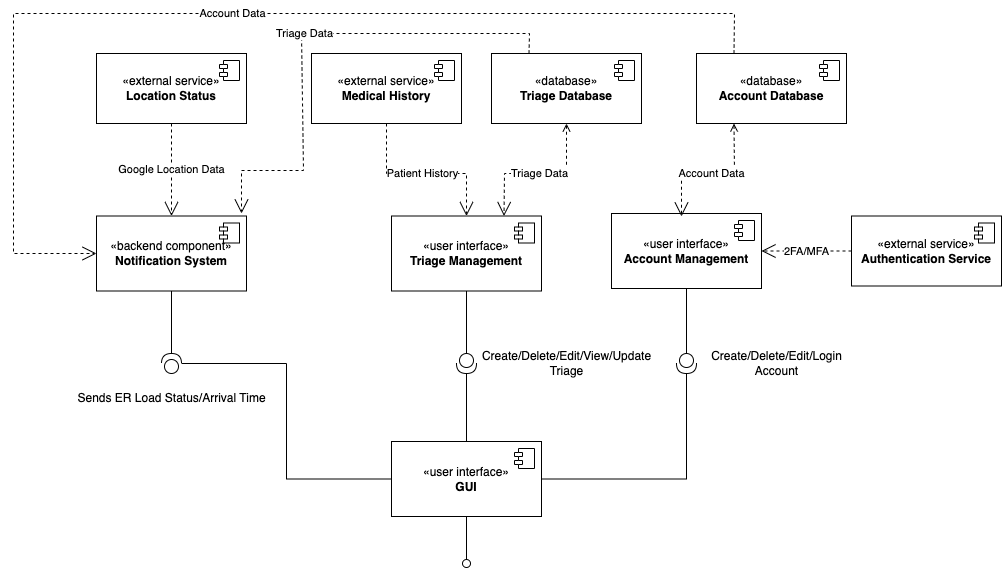

The diagram above was exported from draw.io. Its source (the exported page's mxGraphModel, read from the mxfile embedded in the PNG):
<mxGraphModel dx="1746" dy="1642" grid="1" gridSize="10" guides="1" tooltips="1" connect="1" arrows="1" fold="1" page="1" pageScale="1" pageWidth="1100" pageHeight="850" background="none" math="0" shadow="0">
  <root>
    <mxCell id="0" />
    <mxCell id="1" parent="0" />
    <mxCell id="FgF6XuP5EszJVW-OQNcC-7" value="«external service»&lt;br&gt;&lt;b&gt;Medical History&lt;/b&gt;" style="html=1;dropTarget=0;whiteSpace=wrap;" parent="1" vertex="1">
      <mxGeometry x="270" width="150" height="70" as="geometry" />
    </mxCell>
    <mxCell id="FgF6XuP5EszJVW-OQNcC-8" value="" style="shape=module;jettyWidth=8;jettyHeight=4;" parent="FgF6XuP5EszJVW-OQNcC-7" vertex="1">
      <mxGeometry x="1" width="20" height="20" relative="1" as="geometry">
        <mxPoint x="-27" y="7" as="offset" />
      </mxGeometry>
    </mxCell>
    <mxCell id="FgF6XuP5EszJVW-OQNcC-9" value="«external service»&lt;br&gt;&lt;b&gt;Location Status&lt;/b&gt;" style="html=1;dropTarget=0;whiteSpace=wrap;" parent="1" vertex="1">
      <mxGeometry x="55" width="150" height="70" as="geometry" />
    </mxCell>
    <mxCell id="FgF6XuP5EszJVW-OQNcC-10" value="" style="shape=module;jettyWidth=8;jettyHeight=4;" parent="FgF6XuP5EszJVW-OQNcC-9" vertex="1">
      <mxGeometry x="1" width="20" height="20" relative="1" as="geometry">
        <mxPoint x="-27" y="7" as="offset" />
      </mxGeometry>
    </mxCell>
    <mxCell id="MGRlNgfO2Yyn0ntyUum7-1" value="«external service»&lt;br&gt;&lt;b&gt;Authentication Service&lt;/b&gt;" style="html=1;dropTarget=0;whiteSpace=wrap;" parent="1" vertex="1">
      <mxGeometry x="810" y="162.5" width="150" height="70" as="geometry" />
    </mxCell>
    <mxCell id="MGRlNgfO2Yyn0ntyUum7-2" value="" style="shape=module;jettyWidth=8;jettyHeight=4;" parent="MGRlNgfO2Yyn0ntyUum7-1" vertex="1">
      <mxGeometry x="1" width="20" height="20" relative="1" as="geometry">
        <mxPoint x="-27" y="7" as="offset" />
      </mxGeometry>
    </mxCell>
    <mxCell id="MGRlNgfO2Yyn0ntyUum7-7" value="«user interface»&lt;br&gt;&lt;b&gt;Account Management&lt;/b&gt;" style="html=1;dropTarget=0;whiteSpace=wrap;" parent="1" vertex="1">
      <mxGeometry x="570" y="160" width="150" height="75" as="geometry" />
    </mxCell>
    <mxCell id="MGRlNgfO2Yyn0ntyUum7-8" value="" style="shape=module;jettyWidth=8;jettyHeight=4;" parent="MGRlNgfO2Yyn0ntyUum7-7" vertex="1">
      <mxGeometry x="1" width="20" height="20" relative="1" as="geometry">
        <mxPoint x="-27" y="7" as="offset" />
      </mxGeometry>
    </mxCell>
    <mxCell id="MGRlNgfO2Yyn0ntyUum7-9" value="«backend component»&lt;br&gt;&lt;b&gt;Notification System&lt;/b&gt;" style="html=1;dropTarget=0;whiteSpace=wrap;" parent="1" vertex="1">
      <mxGeometry x="55" y="162.5" width="150" height="75" as="geometry" />
    </mxCell>
    <mxCell id="MGRlNgfO2Yyn0ntyUum7-10" value="" style="shape=module;jettyWidth=8;jettyHeight=4;" parent="MGRlNgfO2Yyn0ntyUum7-9" vertex="1">
      <mxGeometry x="1" width="20" height="20" relative="1" as="geometry">
        <mxPoint x="-27" y="7" as="offset" />
      </mxGeometry>
    </mxCell>
    <mxCell id="MGRlNgfO2Yyn0ntyUum7-11" value="2FA/MFA" style="endArrow=open;endSize=12;dashed=1;html=1;rounded=0;entryX=1;entryY=0.5;entryDx=0;entryDy=0;exitX=0;exitY=0.5;exitDx=0;exitDy=0;" parent="1" source="MGRlNgfO2Yyn0ntyUum7-1" target="MGRlNgfO2Yyn0ntyUum7-7" edge="1">
      <mxGeometry width="160" relative="1" as="geometry">
        <mxPoint x="350" y="510" as="sourcePoint" />
        <mxPoint x="510" y="510" as="targetPoint" />
      </mxGeometry>
    </mxCell>
    <mxCell id="MGRlNgfO2Yyn0ntyUum7-12" value="«user interface»&lt;br&gt;&lt;b&gt;GUI&lt;/b&gt;" style="html=1;dropTarget=0;whiteSpace=wrap;" parent="1" vertex="1">
      <mxGeometry x="350" y="388" width="150" height="75" as="geometry" />
    </mxCell>
    <mxCell id="MGRlNgfO2Yyn0ntyUum7-13" value="" style="shape=module;jettyWidth=8;jettyHeight=4;" parent="MGRlNgfO2Yyn0ntyUum7-12" vertex="1">
      <mxGeometry x="1" width="20" height="20" relative="1" as="geometry">
        <mxPoint x="-27" y="7" as="offset" />
      </mxGeometry>
    </mxCell>
    <mxCell id="MGRlNgfO2Yyn0ntyUum7-22" value="Sends ER Load Status/Arrival Time" style="text;html=1;align=center;verticalAlign=middle;resizable=0;points=[];autosize=1;strokeColor=none;fillColor=none;" parent="1" vertex="1">
      <mxGeometry x="25" y="330" width="210" height="30" as="geometry" />
    </mxCell>
    <mxCell id="MGRlNgfO2Yyn0ntyUum7-26" value="Google Location Data" style="endArrow=open;endSize=12;dashed=1;html=1;rounded=0;exitX=0.5;exitY=1;exitDx=0;exitDy=0;entryX=0.5;entryY=0;entryDx=0;entryDy=0;" parent="1" source="FgF6XuP5EszJVW-OQNcC-9" target="MGRlNgfO2Yyn0ntyUum7-9" edge="1">
      <mxGeometry width="160" relative="1" as="geometry">
        <mxPoint x="610" y="548" as="sourcePoint" />
        <mxPoint x="55" y="200" as="targetPoint" />
      </mxGeometry>
    </mxCell>
    <mxCell id="MGRlNgfO2Yyn0ntyUum7-28" value="Patient History" style="endArrow=open;endSize=12;dashed=1;html=1;rounded=0;entryX=0.5;entryY=0;entryDx=0;entryDy=0;exitX=0.5;exitY=1;exitDx=0;exitDy=0;" parent="1" source="FgF6XuP5EszJVW-OQNcC-7" target="MGRlNgfO2Yyn0ntyUum7-47" edge="1">
      <mxGeometry x="-0.0053" width="160" relative="1" as="geometry">
        <mxPoint y="208" as="sourcePoint" />
        <mxPoint x="425" y="160" as="targetPoint" />
        <mxPoint as="offset" />
        <Array as="points">
          <mxPoint x="345" y="120" />
          <mxPoint x="425" y="120" />
        </Array>
      </mxGeometry>
    </mxCell>
    <mxCell id="MGRlNgfO2Yyn0ntyUum7-34" style="edgeStyle=orthogonalEdgeStyle;rounded=0;orthogonalLoop=1;jettySize=auto;html=1;entryX=0.5;entryY=1;entryDx=0;entryDy=0;endArrow=none;endFill=0;" parent="1" source="MGRlNgfO2Yyn0ntyUum7-31" target="MGRlNgfO2Yyn0ntyUum7-47" edge="1">
      <mxGeometry relative="1" as="geometry">
        <mxPoint x="425" y="235" as="targetPoint" />
      </mxGeometry>
    </mxCell>
    <mxCell id="MGRlNgfO2Yyn0ntyUum7-31" value="" style="shape=providedRequiredInterface;html=1;verticalLabelPosition=bottom;sketch=0;rotation=90;" parent="1" vertex="1">
      <mxGeometry x="415" y="300" width="20" height="20" as="geometry" />
    </mxCell>
    <mxCell id="MGRlNgfO2Yyn0ntyUum7-32" style="edgeStyle=orthogonalEdgeStyle;rounded=0;orthogonalLoop=1;jettySize=auto;html=1;entryX=1;entryY=0.5;entryDx=0;entryDy=0;entryPerimeter=0;endArrow=none;endFill=0;" parent="1" source="MGRlNgfO2Yyn0ntyUum7-12" target="MGRlNgfO2Yyn0ntyUum7-31" edge="1">
      <mxGeometry relative="1" as="geometry" />
    </mxCell>
    <mxCell id="MGRlNgfO2Yyn0ntyUum7-36" value="Create/Delete/Edit/View/Update&lt;div&gt;Triage&lt;/div&gt;" style="text;html=1;align=center;verticalAlign=middle;resizable=0;points=[];autosize=1;strokeColor=none;fillColor=none;" parent="1" vertex="1">
      <mxGeometry x="430" y="290" width="190" height="40" as="geometry" />
    </mxCell>
    <mxCell id="MGRlNgfO2Yyn0ntyUum7-41" style="edgeStyle=orthogonalEdgeStyle;rounded=0;orthogonalLoop=1;jettySize=auto;html=1;entryX=0.5;entryY=1;entryDx=0;entryDy=0;endArrow=none;endFill=0;" parent="1" source="MGRlNgfO2Yyn0ntyUum7-38" target="MGRlNgfO2Yyn0ntyUum7-7" edge="1">
      <mxGeometry relative="1" as="geometry" />
    </mxCell>
    <mxCell id="MGRlNgfO2Yyn0ntyUum7-38" value="" style="shape=providedRequiredInterface;html=1;verticalLabelPosition=bottom;sketch=0;rotation=90;" parent="1" vertex="1">
      <mxGeometry x="635" y="300" width="20" height="20" as="geometry" />
    </mxCell>
    <mxCell id="MGRlNgfO2Yyn0ntyUum7-40" style="edgeStyle=orthogonalEdgeStyle;rounded=0;orthogonalLoop=1;jettySize=auto;html=1;entryX=1;entryY=0.5;entryDx=0;entryDy=0;entryPerimeter=0;endArrow=none;endFill=0;" parent="1" source="MGRlNgfO2Yyn0ntyUum7-12" target="MGRlNgfO2Yyn0ntyUum7-38" edge="1">
      <mxGeometry relative="1" as="geometry" />
    </mxCell>
    <mxCell id="MGRlNgfO2Yyn0ntyUum7-42" value="Create/Delete/Edit/Login&lt;div&gt;Account&lt;/div&gt;" style="text;html=1;align=center;verticalAlign=middle;resizable=0;points=[];autosize=1;strokeColor=none;fillColor=none;" parent="1" vertex="1">
      <mxGeometry x="660" y="290" width="150" height="40" as="geometry" />
    </mxCell>
    <mxCell id="MGRlNgfO2Yyn0ntyUum7-45" style="edgeStyle=orthogonalEdgeStyle;rounded=0;orthogonalLoop=1;jettySize=auto;html=1;entryX=0;entryY=0.5;entryDx=0;entryDy=0;endArrow=none;endFill=0;" parent="1" source="MGRlNgfO2Yyn0ntyUum7-43" target="MGRlNgfO2Yyn0ntyUum7-12" edge="1">
      <mxGeometry relative="1" as="geometry" />
    </mxCell>
    <mxCell id="MGRlNgfO2Yyn0ntyUum7-43" value="" style="shape=providedRequiredInterface;html=1;verticalLabelPosition=bottom;sketch=0;rotation=-90;" parent="1" vertex="1">
      <mxGeometry x="120" y="300" width="20" height="20" as="geometry" />
    </mxCell>
    <mxCell id="MGRlNgfO2Yyn0ntyUum7-44" style="edgeStyle=orthogonalEdgeStyle;rounded=0;orthogonalLoop=1;jettySize=auto;html=1;entryX=1;entryY=0.5;entryDx=0;entryDy=0;entryPerimeter=0;endArrow=none;endFill=0;" parent="1" source="MGRlNgfO2Yyn0ntyUum7-9" target="MGRlNgfO2Yyn0ntyUum7-43" edge="1">
      <mxGeometry relative="1" as="geometry" />
    </mxCell>
    <mxCell id="MGRlNgfO2Yyn0ntyUum7-47" value="«user interface»&lt;br&gt;&lt;b&gt;Triage Management&lt;/b&gt;" style="html=1;dropTarget=0;whiteSpace=wrap;" parent="1" vertex="1">
      <mxGeometry x="350" y="162.5" width="150" height="75" as="geometry" />
    </mxCell>
    <mxCell id="MGRlNgfO2Yyn0ntyUum7-48" value="" style="shape=module;jettyWidth=8;jettyHeight=4;" parent="MGRlNgfO2Yyn0ntyUum7-47" vertex="1">
      <mxGeometry x="1" width="20" height="20" relative="1" as="geometry">
        <mxPoint x="-27" y="7" as="offset" />
      </mxGeometry>
    </mxCell>
    <mxCell id="MGRlNgfO2Yyn0ntyUum7-52" value="" style="html=1;verticalAlign=bottom;labelBackgroundColor=none;endArrow=oval;endFill=0;endSize=8;rounded=0;exitX=0.5;exitY=1;exitDx=0;exitDy=0;" parent="1" source="MGRlNgfO2Yyn0ntyUum7-12" edge="1">
      <mxGeometry width="160" relative="1" as="geometry">
        <mxPoint x="410" y="530" as="sourcePoint" />
        <mxPoint x="425" y="510" as="targetPoint" />
      </mxGeometry>
    </mxCell>
    <mxCell id="UB-l2HnPsBtYMioezXzc-1" value="Triage Data" style="endArrow=open;endSize=12;dashed=1;html=1;rounded=0;exitX=0.5;exitY=1;exitDx=0;exitDy=0;entryX=0.75;entryY=0;entryDx=0;entryDy=0;startArrow=open;startFill=0;" parent="1" source="UB-l2HnPsBtYMioezXzc-4" target="MGRlNgfO2Yyn0ntyUum7-47" edge="1">
      <mxGeometry width="160" relative="1" as="geometry">
        <mxPoint x="480" y="130" as="sourcePoint" />
        <mxPoint x="705" y="80" as="targetPoint" />
        <Array as="points">
          <mxPoint x="525" y="120" />
          <mxPoint x="463" y="120" />
        </Array>
      </mxGeometry>
    </mxCell>
    <mxCell id="UB-l2HnPsBtYMioezXzc-4" value="«database»&lt;br&gt;&lt;b&gt;Triage Database&lt;/b&gt;" style="html=1;dropTarget=0;whiteSpace=wrap;" parent="1" vertex="1">
      <mxGeometry x="450" width="150" height="70" as="geometry" />
    </mxCell>
    <mxCell id="UB-l2HnPsBtYMioezXzc-5" value="" style="shape=module;jettyWidth=8;jettyHeight=4;" parent="UB-l2HnPsBtYMioezXzc-4" vertex="1">
      <mxGeometry x="1" width="20" height="20" relative="1" as="geometry">
        <mxPoint x="-27" y="7" as="offset" />
      </mxGeometry>
    </mxCell>
    <mxCell id="UB-l2HnPsBtYMioezXzc-6" value="«database»&lt;br&gt;&lt;b&gt;Account Database&lt;/b&gt;" style="html=1;dropTarget=0;whiteSpace=wrap;" parent="1" vertex="1">
      <mxGeometry x="655" width="150" height="70" as="geometry" />
    </mxCell>
    <mxCell id="UB-l2HnPsBtYMioezXzc-7" value="" style="shape=module;jettyWidth=8;jettyHeight=4;" parent="UB-l2HnPsBtYMioezXzc-6" vertex="1">
      <mxGeometry x="1" width="20" height="20" relative="1" as="geometry">
        <mxPoint x="-27" y="7" as="offset" />
      </mxGeometry>
    </mxCell>
    <mxCell id="UB-l2HnPsBtYMioezXzc-8" value="Account Data" style="endArrow=open;endSize=12;dashed=1;html=1;rounded=0;exitX=0.25;exitY=1;exitDx=0;exitDy=0;entryX=0.75;entryY=0;entryDx=0;entryDy=0;startArrow=open;startFill=0;" parent="1" source="UB-l2HnPsBtYMioezXzc-6" edge="1">
      <mxGeometry width="160" relative="1" as="geometry">
        <mxPoint x="702" y="70" as="sourcePoint" />
        <mxPoint x="640" y="163" as="targetPoint" />
        <Array as="points">
          <mxPoint x="693" y="120" />
          <mxPoint x="640" y="120" />
        </Array>
        <mxPoint as="offset" />
      </mxGeometry>
    </mxCell>
    <mxCell id="MAloKuIoI4yR2Zwz0mZL-1" value="Triage Data" style="endArrow=open;endSize=12;dashed=1;html=1;rounded=0;entryX=0.75;entryY=0;entryDx=0;entryDy=0;startArrow=none;startFill=0;exitX=0.25;exitY=0;exitDx=0;exitDy=0;" edge="1" parent="1" source="UB-l2HnPsBtYMioezXzc-4">
      <mxGeometry width="160" relative="1" as="geometry">
        <mxPoint x="262" y="67" as="sourcePoint" />
        <mxPoint x="200" y="160" as="targetPoint" />
        <Array as="points">
          <mxPoint x="488" y="-20" />
          <mxPoint x="260" y="-20" />
          <mxPoint x="262" y="117" />
          <mxPoint x="200" y="117" />
        </Array>
      </mxGeometry>
    </mxCell>
    <mxCell id="MAloKuIoI4yR2Zwz0mZL-2" value="Account Data" style="endArrow=open;endSize=12;dashed=1;html=1;rounded=0;entryX=0;entryY=0.5;entryDx=0;entryDy=0;startArrow=none;startFill=0;exitX=0.25;exitY=0;exitDx=0;exitDy=0;" edge="1" parent="1" source="UB-l2HnPsBtYMioezXzc-6" target="MGRlNgfO2Yyn0ntyUum7-9">
      <mxGeometry width="160" relative="1" as="geometry">
        <mxPoint x="590" y="-50" as="sourcePoint" />
        <mxPoint x="-28" y="163" as="targetPoint" />
        <Array as="points">
          <mxPoint x="693" y="-40" />
          <mxPoint x="-28" y="-40" />
          <mxPoint x="-28" y="120" />
          <mxPoint x="-28" y="200" />
        </Array>
        <mxPoint as="offset" />
      </mxGeometry>
    </mxCell>
  </root>
</mxGraphModel>